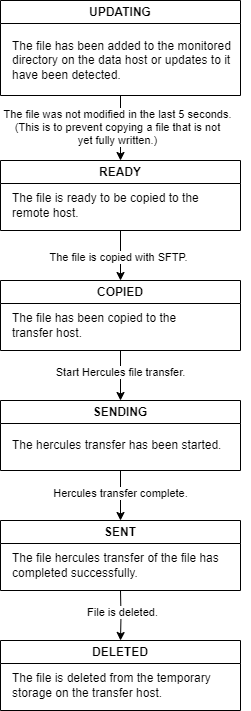

The diagram above was exported from draw.io. Its source (the exported page's mxGraphModel, read from the mxfile embedded in the PNG):
<mxGraphModel dx="1050" dy="530" grid="1" gridSize="10" guides="1" tooltips="1" connect="1" arrows="1" fold="1" page="1" pageScale="1" pageWidth="827" pageHeight="1169" math="0" shadow="0">
  <root>
    <mxCell id="0" />
    <mxCell id="1" parent="0" />
    <mxCell id="DXtmEjoiwM5aXj4LoKhO-8" value="UPDATING" style="swimlane;whiteSpace=wrap;html=1;" vertex="1" parent="1">
      <mxGeometry x="160" y="40" width="240" height="95" as="geometry" />
    </mxCell>
    <mxCell id="DXtmEjoiwM5aXj4LoKhO-9" value="The file has been added to the monitored &lt;br&gt;directory on&amp;nbsp;the data host or updates to it &lt;br&gt;have been detected.&amp;nbsp;" style="text;html=1;align=left;verticalAlign=middle;resizable=0;points=[];autosize=1;strokeColor=none;fillColor=none;" vertex="1" parent="DXtmEjoiwM5aXj4LoKhO-8">
      <mxGeometry x="10" y="30" width="240" height="60" as="geometry" />
    </mxCell>
    <mxCell id="DXtmEjoiwM5aXj4LoKhO-10" value="READY" style="swimlane;whiteSpace=wrap;html=1;" vertex="1" parent="1">
      <mxGeometry x="160" y="200" width="240" height="70" as="geometry" />
    </mxCell>
    <mxCell id="DXtmEjoiwM5aXj4LoKhO-11" value="The file is ready to be copied to the&lt;br&gt;remote host." style="text;html=1;align=left;verticalAlign=middle;resizable=0;points=[];autosize=1;strokeColor=none;fillColor=none;" vertex="1" parent="DXtmEjoiwM5aXj4LoKhO-10">
      <mxGeometry x="10" y="25" width="210" height="40" as="geometry" />
    </mxCell>
    <mxCell id="DXtmEjoiwM5aXj4LoKhO-12" value="" style="endArrow=classic;html=1;rounded=0;exitX=0.5;exitY=1;exitDx=0;exitDy=0;entryX=0.5;entryY=0;entryDx=0;entryDy=0;" edge="1" parent="1" source="DXtmEjoiwM5aXj4LoKhO-8" target="DXtmEjoiwM5aXj4LoKhO-10">
      <mxGeometry width="50" height="50" relative="1" as="geometry">
        <mxPoint x="440" y="250" as="sourcePoint" />
        <mxPoint x="490" y="200" as="targetPoint" />
      </mxGeometry>
    </mxCell>
    <mxCell id="DXtmEjoiwM5aXj4LoKhO-13" value="The file was not modified in the last 5 seconds.&lt;br&gt;(This is to prevent copying a file that is not &lt;br&gt;yet fully written.)" style="edgeLabel;html=1;align=center;verticalAlign=middle;resizable=0;points=[];" vertex="1" connectable="0" parent="DXtmEjoiwM5aXj4LoKhO-12">
      <mxGeometry x="-0.0327" y="-4" relative="1" as="geometry">
        <mxPoint as="offset" />
      </mxGeometry>
    </mxCell>
    <mxCell id="DXtmEjoiwM5aXj4LoKhO-26" value="" style="edgeStyle=orthogonalEdgeStyle;rounded=0;orthogonalLoop=1;jettySize=auto;html=1;entryX=0.5;entryY=0;entryDx=0;entryDy=0;" edge="1" parent="1" source="DXtmEjoiwM5aXj4LoKhO-14" target="DXtmEjoiwM5aXj4LoKhO-18">
      <mxGeometry relative="1" as="geometry" />
    </mxCell>
    <mxCell id="DXtmEjoiwM5aXj4LoKhO-30" value="Start Hercules file transfer." style="edgeLabel;html=1;align=center;verticalAlign=middle;resizable=0;points=[];" vertex="1" connectable="0" parent="DXtmEjoiwM5aXj4LoKhO-26">
      <mxGeometry x="-0.144" y="-1" relative="1" as="geometry">
        <mxPoint as="offset" />
      </mxGeometry>
    </mxCell>
    <mxCell id="DXtmEjoiwM5aXj4LoKhO-14" value="COPIED" style="swimlane;whiteSpace=wrap;html=1;" vertex="1" parent="1">
      <mxGeometry x="160" y="320" width="240" height="70" as="geometry" />
    </mxCell>
    <mxCell id="DXtmEjoiwM5aXj4LoKhO-15" value="The file has been copied to the &lt;br&gt;transfer host." style="text;html=1;align=left;verticalAlign=middle;resizable=0;points=[];autosize=1;strokeColor=none;fillColor=none;" vertex="1" parent="DXtmEjoiwM5aXj4LoKhO-14">
      <mxGeometry x="10" y="25" width="190" height="40" as="geometry" />
    </mxCell>
    <mxCell id="DXtmEjoiwM5aXj4LoKhO-16" value="" style="endArrow=classic;html=1;rounded=0;exitX=0.5;exitY=1;exitDx=0;exitDy=0;entryX=0.5;entryY=0;entryDx=0;entryDy=0;" edge="1" parent="1" source="DXtmEjoiwM5aXj4LoKhO-10" target="DXtmEjoiwM5aXj4LoKhO-14">
      <mxGeometry width="50" height="50" relative="1" as="geometry">
        <mxPoint x="440" y="350" as="sourcePoint" />
        <mxPoint x="490" y="300" as="targetPoint" />
      </mxGeometry>
    </mxCell>
    <mxCell id="DXtmEjoiwM5aXj4LoKhO-17" value="The file is copied with SFTP." style="edgeLabel;html=1;align=center;verticalAlign=middle;resizable=0;points=[];" vertex="1" connectable="0" parent="DXtmEjoiwM5aXj4LoKhO-16">
      <mxGeometry x="0.056" y="-3" relative="1" as="geometry">
        <mxPoint as="offset" />
      </mxGeometry>
    </mxCell>
    <mxCell id="DXtmEjoiwM5aXj4LoKhO-27" value="" style="edgeStyle=orthogonalEdgeStyle;rounded=0;orthogonalLoop=1;jettySize=auto;html=1;entryX=0.5;entryY=0;entryDx=0;entryDy=0;" edge="1" parent="1" source="DXtmEjoiwM5aXj4LoKhO-18" target="DXtmEjoiwM5aXj4LoKhO-20">
      <mxGeometry relative="1" as="geometry" />
    </mxCell>
    <mxCell id="DXtmEjoiwM5aXj4LoKhO-31" value="Hercules transfer complete." style="edgeLabel;html=1;align=center;verticalAlign=middle;resizable=0;points=[];" vertex="1" connectable="0" parent="DXtmEjoiwM5aXj4LoKhO-27">
      <mxGeometry x="-0.104" y="-1" relative="1" as="geometry">
        <mxPoint as="offset" />
      </mxGeometry>
    </mxCell>
    <mxCell id="DXtmEjoiwM5aXj4LoKhO-18" value="SENDING" style="swimlane;whiteSpace=wrap;html=1;" vertex="1" parent="1">
      <mxGeometry x="160" y="440" width="240" height="70" as="geometry" />
    </mxCell>
    <mxCell id="DXtmEjoiwM5aXj4LoKhO-19" value="The hercules transfer has been started." style="text;html=1;align=left;verticalAlign=middle;resizable=0;points=[];autosize=1;strokeColor=none;fillColor=none;" vertex="1" parent="DXtmEjoiwM5aXj4LoKhO-18">
      <mxGeometry x="10" y="30" width="230" height="30" as="geometry" />
    </mxCell>
    <mxCell id="DXtmEjoiwM5aXj4LoKhO-20" value="SENT" style="swimlane;whiteSpace=wrap;html=1;" vertex="1" parent="1">
      <mxGeometry x="160" y="560" width="240" height="70" as="geometry" />
    </mxCell>
    <mxCell id="DXtmEjoiwM5aXj4LoKhO-21" value="The file hercules transfer of the file has &lt;br&gt;completed successfully." style="text;html=1;align=left;verticalAlign=middle;resizable=0;points=[];autosize=1;strokeColor=none;fillColor=none;" vertex="1" parent="DXtmEjoiwM5aXj4LoKhO-20">
      <mxGeometry x="10" y="25" width="230" height="40" as="geometry" />
    </mxCell>
    <mxCell id="DXtmEjoiwM5aXj4LoKhO-22" value="DELETED" style="swimlane;whiteSpace=wrap;html=1;" vertex="1" parent="1">
      <mxGeometry x="160" y="680" width="240" height="70" as="geometry" />
    </mxCell>
    <mxCell id="DXtmEjoiwM5aXj4LoKhO-23" value="The file is deleted from the temporary &lt;br&gt;storage on the transfer host." style="text;html=1;align=left;verticalAlign=middle;resizable=0;points=[];autosize=1;strokeColor=none;fillColor=none;" vertex="1" parent="DXtmEjoiwM5aXj4LoKhO-22">
      <mxGeometry x="10" y="25" width="220" height="40" as="geometry" />
    </mxCell>
    <mxCell id="DXtmEjoiwM5aXj4LoKhO-29" value="" style="edgeStyle=orthogonalEdgeStyle;rounded=0;orthogonalLoop=1;jettySize=auto;html=1;entryX=0.5;entryY=0;entryDx=0;entryDy=0;" edge="1" parent="1" target="DXtmEjoiwM5aXj4LoKhO-22">
      <mxGeometry relative="1" as="geometry">
        <mxPoint x="280" y="630" as="sourcePoint" />
      </mxGeometry>
    </mxCell>
    <mxCell id="DXtmEjoiwM5aXj4LoKhO-32" value="File is deleted." style="edgeLabel;html=1;align=center;verticalAlign=middle;resizable=0;points=[];" vertex="1" connectable="0" parent="DXtmEjoiwM5aXj4LoKhO-29">
      <mxGeometry x="-0.1122" y="1" relative="1" as="geometry">
        <mxPoint as="offset" />
      </mxGeometry>
    </mxCell>
  </root>
</mxGraphModel>